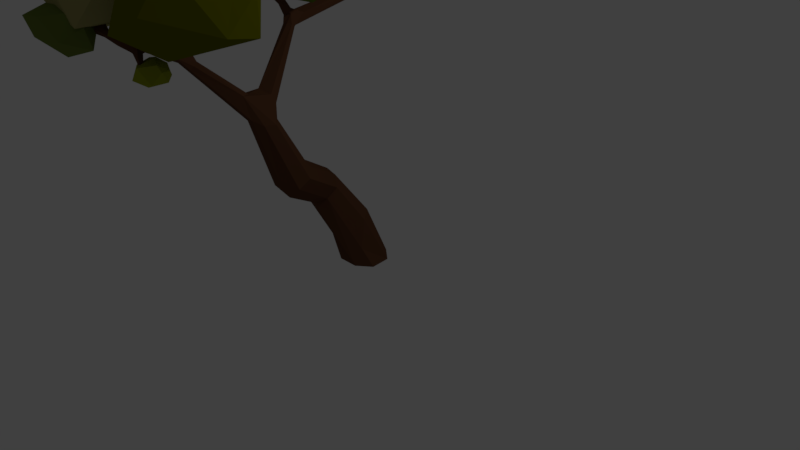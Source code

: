 # Source: treegrzes.blend  (saved by Blender 2.78.0; exported with 4.5.12 LTS)
import bpy
from mathutils import Matrix  # noqa: F401  (used for matrix-valued properties, if any)

bpy.ops.wm.read_factory_settings(use_empty=True)
scene = bpy.context.scene
scene.name = 'Scene'

# ---- collections
col_collection_1 = bpy.data.collections.new('Collection 1'); scene.collection.children.link(col_collection_1)

# ---- materials (node trees are filled in below, after node groups)
mat_material_010 = bpy.data.materials.new('Material.010')
mat_material_010.alpha_threshold = 0.0
mat_material_010.use_transparent_shadow = False
mat_material_010.diffuse_color = (0.1265, 0.1679, 0.02857, 1.0)
mat_material_010.roughness = 0.5
mat_material = bpy.data.materials.new('Material')
mat_material.alpha_threshold = 0.0
mat_material.use_transparent_shadow = False
mat_material.diffuse_color = (0.1107, 0.04765, 0.02325, 1.0)
mat_material.roughness = 0.5
mat_material.line_color = (0.0, 0.0, 0.0, 1.0)
mat_material_005 = bpy.data.materials.new('Material.005')
mat_material_005.alpha_threshold = 0.0
mat_material_005.use_transparent_shadow = False
mat_material_005.diffuse_color = (0.1456, 0.196, 0.03519, 1.0)
mat_material_005.roughness = 0.5
mat_material_012 = bpy.data.materials.new('Material.012')
mat_material_012.alpha_threshold = 0.0
mat_material_012.use_transparent_shadow = False
mat_material_012.diffuse_color = (0.1255, 0.1845, 0.01817, 1.0)
mat_material_012.roughness = 0.5
mat_material_009 = bpy.data.materials.new('Material.009')
mat_material_009.alpha_threshold = 0.0
mat_material_009.use_transparent_shadow = False
mat_material_009.diffuse_color = (0.1537, 0.196, 0.03396, 1.0)
mat_material_009.roughness = 0.5
mat_material_013 = bpy.data.materials.new('Material.013')
mat_material_013.alpha_threshold = 0.0
mat_material_013.use_transparent_shadow = False
mat_material_013.diffuse_color = (0.3008, 0.3424, 0.01426, 1.0)
mat_material_013.roughness = 0.5
mat_material_004 = bpy.data.materials.new('Material.004')
mat_material_004.alpha_threshold = 0.0
mat_material_004.use_transparent_shadow = False
mat_material_004.diffuse_color = (0.132, 0.1376, 0.0, 1.0)
mat_material_004.roughness = 0.5
mat_material_007 = bpy.data.materials.new('Material.007')
mat_material_007.alpha_threshold = 0.0
mat_material_007.use_transparent_shadow = False
mat_material_007.diffuse_color = (0.1262, 0.1902, 0.01196, 1.0)
mat_material_007.roughness = 0.5
mat_material_006 = bpy.data.materials.new('Material.006')
mat_material_006.alpha_threshold = 0.0
mat_material_006.use_transparent_shadow = False
mat_material_006.diffuse_color = (0.1488, 0.2957, 0.0259, 1.0)
mat_material_006.roughness = 0.5
mat_material_008 = bpy.data.materials.new('Material.008')
mat_material_008.alpha_threshold = 0.0
mat_material_008.use_transparent_shadow = False
mat_material_008.diffuse_color = (0.1225, 0.2529, 0.07966, 1.0)
mat_material_008.roughness = 0.5
mat_material_001 = bpy.data.materials.new('Material.001')
mat_material_001.alpha_threshold = 0.0
mat_material_001.use_transparent_shadow = False
mat_material_001.diffuse_color = (0.4352, 0.4575, 0.157, 1.0)
mat_material_001.roughness = 0.5
mat_material_003 = bpy.data.materials.new('Material.003')
mat_material_003.alpha_threshold = 0.0
mat_material_003.use_transparent_shadow = False
mat_material_003.diffuse_color = (0.3343, 0.3093, 0.1146, 1.0)
mat_material_003.roughness = 0.5
mat_material_002 = bpy.data.materials.new('Material.002')
mat_material_002.alpha_threshold = 0.0
mat_material_002.use_transparent_shadow = False
mat_material_002.diffuse_color = (0.2019, 0.2011, 0.02295, 1.0)
mat_material_002.roughness = 0.5
mat_material_011 = bpy.data.materials.new('Material.011')
mat_material_011.alpha_threshold = 0.0
mat_material_011.use_transparent_shadow = False
mat_material_011.diffuse_color = (0.2299, 0.3032, 0.01457, 1.0)
mat_material_011.roughness = 0.5

# ---- material node trees

# ---- world
world_world = bpy.data.worlds.new('World'); scene.world = world_world
world_world.color = (0.05088, 0.05088, 0.05088)
world_world.use_sun_shadow = False
world_world.sun_shadow_jitter_overblur = 0.0
world_world.cycles.sampling_method = 'MANUAL'

# ---- cameras
cam_camera = bpy.data.cameras.new('Camera')
cam_camera.clip_end = 100.0
cam_camera.lens = 35.0
cam_camera.sensor_width = 32.0
cam_camera.sensor_height = 18.0
cam_camera.ortho_scale = 7.314
cam_camera.dof.focus_distance = 0.0
cam_camera.dof.aperture_fstop = 128.0

# ---- lights
light_lamp = bpy.data.lights.new('Lamp', 'POINT')
light_lamp.transmission_factor = 0.0
light_lamp.cutoff_distance = 30.0
light_lamp.energy = 100.0
light_lamp.shadow_buffer_clip_start = 1.001
light_lamp.shadow_soft_size = 0.1
light_lamp.shadow_maximum_resolution = 0.006
light_lamp.use_absolute_resolution = True

# ---- meshes
me_icosphere = bpy.data.meshes.new('Icosphere')
me_icosphere.from_pydata([(0.4634, -0.4515, -0.341), (0.48, -0.1995, 0.2714), (0.0, 0.03683, 0.4398), (-0.08757, -0.3332, -0.6387), (0.4734, 0.1027, -0.3123), (-0.1382, 0.2327, -0.5134), (-0.1762, 0.3254, -0.2368), (0.2604, 0.2806, -0.1508), (0.6617, -0.1419, 0.03116), (0.4977, 0.2199, 0.007539), (-0.07227, -0.7176, -0.2187), (-0.5672, -0.3738, -0.3614), (-0.4678, -0.4818, 0.156), (-0.4806, 0.2095, 0.01566), (0.08564, -0.6679, 0.153), (-0.4501, 0.01919, 0.3309), (0.1412, 0.3709, 0.1916)], [], [(0, 3, 4), (3, 5, 4), (0, 4, 8), (1, 16, 2), (1, 9, 16), (16, 15, 2), (16, 13, 15), (15, 14, 2), (15, 12, 14), (14, 1, 2), (6, 13, 16), (13, 11, 15), (11, 12, 15), (12, 10, 14), (0, 1, 14), (0, 8, 1), (9, 6, 16), (9, 7, 6), (6, 11, 13), (11, 10, 12), (10, 0, 14), (8, 9, 1), (8, 4, 9), (4, 7, 9), (4, 5, 7), (5, 6, 7), (5, 11, 6), (5, 3, 11), (3, 10, 11), (3, 0, 10)])
me_icosphere.materials.append(mat_material_010)
me_icosphere.use_remesh_preserve_volume = False
me_icosphere.use_remesh_preserve_attributes = False
me_icosphere.use_mirror_vertex_groups = False
me_icosphere.update()
me_cube = bpy.data.meshes.new('Cube')
me_cube.from_pydata([(0.3075, -1.183, 1.1), (0.2115, -0.967, 1.295), (0.02319, -1.311, 1.102), (-0.4471, -0.6732, 2.742), (-0.4101, -0.6125, 2.681), (0.003148, -1.394, 2.143), (0.08542, -1.477, 2.278), (0.06027, -1.336, 2.114), (-0.7033, 0.3617, 2.893), (-0.5896, 0.4425, 2.905), (-0.65, 0.4387, 2.844), (0.1208, -1.784, 2.197), (0.3471, -1.611, 1.959), (-0.498, 1.377, 2.81), (-0.5707, 1.747, 3.071), (-0.4342, 1.391, 2.746), (-0.5554, 1.399, 2.748), (-0.4925, 1.417, 2.683), (0.2045, -1.718, 2.012), (0.1937, -0.1945, -0.0481), (0.008059, 0.05874, 0.3578), (-0.128, -0.2738, -0.2791), (0.1077, -1.437, 1.946), (-0.581, -0.6005, 2.753), (-0.5387, -0.5025, 2.688), (0.1328, -2.401, 2.743), (-0.5029, -0.3942, 2.805), (0.1419, -2.3, 2.906), (-0.5758, -0.5254, 2.833), (-0.3013, 0.098, -0.2572), (-0.4608, -0.6072, 2.821), (-0.8653, 0.276, 3.033), (-0.6415, 0.3797, 2.957), (-0.4434, -0.6834, 2.992), (-0.4601, -0.7647, 3.013), (-0.6029, 1.722, 3.084), (0.5236, -3.264, 3.279), (1.019, -3.236, 3.133), (-0.5463, 1.645, 3.065), (-0.3925, -0.577, 0.6154), (-0.4505, -0.4161, 0.8665), (-0.1726, -0.2882, 0.8716), (-0.09085, -0.484, 0.6362), (-0.06909, -1.099, 1.302), (-0.2256, -0.3201, 0.06445), (-0.4037, -0.1385, 0.4999), (-0.6683, 0.4346, 3.005), (-0.828, 0.3044, 3.083), (-1.121, 0.1287, 3.119), (-0.6742, 0.3487, 3.071), (-0.7161, 0.3589, 3.116), (-0.4212, -0.688, 3.053), (0.235, -1.701, 2.299), (0.3085, -1.812, 2.318), (0.06947, -2.26, 2.709), (0.203, -2.272, 2.696), (0.1817, -2.477, 2.91), (0.2404, -2.473, 2.825), (0.5285, -3.175, 3.195), (0.5635, -3.111, 3.19), (0.5923, -3.144, 3.155), (0.8957, -3.216, 3.139), (0.2861, -2.34, 3.126), (0.5224, -3.262, 3.21), (0.4162, -3.211, 3.317), (0.4661, -3.214, 3.317), (1.083, -3.026, 3.219), (0.3695, -3.337, 3.251), (0.2865, -0.09631, -0.3032), (0.07362, 0.3173, -0.2851), (-0.7317, 0.4697, 2.98), (-0.7541, 0.4059, 2.956), (-0.5227, -0.6688, 2.964), (0.6649, -3.179, 3.176), (0.5366, -3.17, 3.141), (0.6608, -3.193, 3.229), (0.2592, 0.1703, -0.2995), (0.2059, -2.34, 3.181), (-0.1864, 0.2742, -0.2656), (0.5003, -3.224, 3.225), (-0.452, 1.378, 2.794), (0.1865, -1.334, 2.11), (0.2265, -1.42, 2.232), (-0.5614, -0.5913, 2.685), (0.2162, -1.384, 1.235), (0.2995, -1.732, 2.039), (0.141, -1.203, 0.9556), (0.1556, -0.1155, 0.3216), (0.1541, -1.706, 2.292), (0.07746, -2.323, 2.699), (0.138, -2.506, 2.896), (-0.2985, -0.1687, -0.2755), (-0.4395, 1.505, 3.242), (-0.421, 1.541, 3.274), (-0.717, 1.794, 3.146), (-0.7091, 1.76, 3.167), (-1.141, 0.1673, 3.112), (-1.123, 0.1393, 3.141), (-0.3784, 0.4159, 3.324), (-0.3965, 0.4015, 3.352), (-0.2216, -0.6585, 3.294), (-0.2506, -0.6757, 3.323), (-0.8095, -0.9561, 3.169), (-0.7853, -0.9756, 3.192), (-0.04696, -2.336, 3.283), (-0.02179, -2.348, 3.305), (-0.02829, -2.376, 3.294), (0.4573, -2.334, 3.293), (0.4331, -2.355, 3.309), (0.4355, -2.311, 3.315), (0.4219, -3.134, 3.4), (0.4331, -3.16, 3.428), (0.4019, -3.168, 3.42), (1.103, -3.045, 3.251), (1.114, -3.254, 2.968), (1.132, -3.273, 2.993), (0.2997, -3.36, 3.266), (0.322, -3.391, 3.281), (0.1261, -0.2588, -0.2899), (-0.4469, 1.415, 2.705), (-0.5423, 1.385, 2.795), (-0.519, 1.742, 3.1), (-0.5387, 1.413, 2.7), (-0.6088, 0.4838, 2.865), (-0.6982, 0.4165, 2.858), (-0.608, 0.5011, 2.96), (-0.6939, 0.3827, 2.944), (-0.4848, -0.5414, 2.681), (-0.4082, -0.6417, 2.724), (-0.4862, -0.7026, 2.724), (-0.09232, -1.235, 1.203), (0.04874, -0.9831, 1.354), (0.3298, -1.044, 1.199), (0.08748, -1.561, 1.894), (0.2155, -1.355, 1.946), (0.3574, -1.467, 1.941), (-0.3435, -0.2728, 0.903), (-0.5089, -0.5061, 0.7315), (-0.06021, -0.356, 0.7551), (-0.2216, -0.5764, 0.5662), (-0.3332, -0.1195, -0.001288), (-0.1711, 0.1133, 0.3303), (-0.4906, 1.685, 3.085), (-0.5179, 1.639, 3.115), (-0.5327, 1.679, 3.145), (-0.5902, 1.767, 3.129), (-0.608, 1.724, 3.141), (-0.7039, 0.3906, 3.068), (-0.8357, 0.3445, 3.028), (-0.7793, 0.3729, 3.064), (-0.7037, 0.331, 3.104), (-0.4547, -0.7499, 2.973), (-0.5257, -0.6595, 2.812), (-0.5077, -0.5706, 2.88), (-0.5169, -0.7282, 2.944), (-0.4429, -0.7452, 3.077), (-0.4528, -0.7025, 3.072), (-0.5592, -0.7762, 3.011), (-0.5494, -0.7522, 3.05), (-0.5232, -0.7947, 3.063), (0.1814, -2.3, 2.657), (0.1013, -2.192, 2.716), (0.1948, -2.227, 2.726), (0.6862, -3.233, 3.163), (0.6057, -3.25, 3.221), (0.9499, -3.18, 3.202), (0.1919, -2.307, 2.89), (0.2087, -2.384, 2.898), (0.1531, -2.402, 2.922), (0.111, -2.34, 2.932), (0.1723, -2.316, 3.065), (0.1906, -2.357, 3.13), (0.1537, -2.308, 3.139), (0.2334, -2.294, 3.155), (0.2199, -2.284, 3.071), (0.2746, -2.338, 3.195), (0.5333, -3.215, 3.256), (1.009, -3.18, 3.152), (0.9801, -3.209, 3.194), (0.9699, -3.137, 3.201), (0.9582, -3.16, 3.144), (0.9874, -3.235, 3.088), (0.4034, -3.279, 3.31), (0.4101, -3.337, 3.293)], [], [(127, 7, 24), (8, 126, 71), (71, 124, 8), (83, 24, 7, 5), (81, 127, 4), (7, 127, 81), (47, 31, 150), (11, 88, 6), (126, 147, 49), (33, 156, 51), (15, 123, 119), (63, 79, 74), (37, 61, 181), (9, 123, 15), (17, 123, 10), (13, 142, 38), (15, 142, 80), (90, 169, 54), (54, 89, 90), (135, 134, 81), (52, 82, 6), (111, 110, 112), (104, 106, 105), (133, 11, 5), (48, 97, 96), (79, 65, 176), (18, 11, 133), (19, 118, 68), (68, 76, 19), (20, 76, 69), (69, 78, 20), (12, 135, 53), (135, 82, 53), (53, 85, 12), (21, 118, 44), (44, 140, 21), (7, 81, 22), (25, 160, 57), (4, 127, 26), (55, 162, 57), (161, 169, 27), (29, 140, 45), (121, 14, 145), (163, 63, 74), (158, 156, 72), (148, 149, 70), (171, 175, 77), (171, 62, 175), (75, 36, 164), (50, 149, 47), (164, 36, 183), (183, 36, 111), (180, 181, 61), (67, 79, 63), (79, 67, 64), (174, 170, 172), (75, 73, 60), (146, 35, 143), (154, 157, 72), (151, 157, 154), (175, 173, 77), (170, 171, 172), (145, 146, 144), (70, 149, 147), (36, 176, 65), (182, 64, 67), (79, 176, 58), (142, 143, 38), (0, 132, 12), (39, 139, 86), (41, 131, 1), (1, 138, 41), (43, 137, 130), (0, 86, 42), (20, 138, 87), (44, 139, 39), (45, 137, 40), (138, 20, 41), (143, 142, 92), (142, 121, 93), (71, 148, 70), (70, 147, 46), (31, 48, 96), (23, 72, 28), (151, 154, 152), (72, 23, 154), (151, 30, 33), (33, 51, 100), (159, 158, 103), (11, 89, 54), (52, 162, 53), (53, 162, 55), (162, 52, 161), (25, 74, 89), (56, 59, 167), (25, 60, 74), (56, 58, 59), (163, 73, 61), (75, 164, 165), (178, 164, 37), (73, 165, 180), (168, 167, 62), (166, 174, 62), (27, 170, 174), (77, 173, 105), (62, 174, 107), (175, 62, 108), (174, 173, 109), (175, 108, 109), (75, 176, 36), (64, 110, 65), (111, 112, 182), (65, 110, 111), (179, 113, 66), (181, 114, 115), (177, 115, 114), (67, 117, 116), (182, 116, 117), (84, 86, 0), (2, 86, 84), (83, 5, 23), (129, 23, 5, 6), (128, 3, 6, 82), (128, 82, 81, 4), (6, 3, 129), (8, 23, 28, 126), (150, 31, 49), (158, 72, 157), (124, 83, 23, 8), (125, 32, 28, 26), (9, 26, 127, 123), (28, 32, 126), (10, 24, 83, 124), (9, 125, 26), (123, 127, 24, 10), (73, 163, 74, 60), (169, 90, 168), (119, 123, 17), (54, 169, 161), (166, 167, 162), (168, 90, 56, 167), (122, 124, 70, 16), (70, 120, 16), (13, 46, 125, 80), (120, 70, 46, 13), (80, 125, 9, 15), (122, 17, 10, 124), (38, 14, 16, 120), (14, 122, 16), (121, 142, 15, 119), (38, 120, 13), (17, 14, 121, 119), (91, 29, 76, 21), (17, 122, 14), (13, 80, 142), (78, 69, 76, 29), (118, 21, 76, 68), (5, 7, 22, 133), (81, 82, 135), (52, 6, 88), (52, 53, 82), (107, 109, 108), (5, 11, 6), (19, 76, 87), (20, 78, 141), (20, 87, 76), (27, 169, 170), (21, 140, 91), (22, 81, 134), (4, 26, 30, 128), (161, 27, 166, 162), (57, 160, 55), (57, 162, 167), (71, 70, 124), (78, 29, 45, 141), (28, 153, 26), (129, 3, 30, 152), (29, 91, 140), (30, 26, 153), (23, 129, 152), (126, 49, 31), (156, 33, 72), (31, 148, 71), (71, 126, 31), (164, 63, 163), (63, 164, 183, 67), (3, 128, 30), (32, 125, 46), (46, 126, 32), (47, 150, 50), (158, 159, 155, 156), (111, 182, 183), (176, 75, 59), (59, 58, 176), (64, 65, 79), (172, 173, 174), (60, 59, 75), (34, 155, 159), (179, 180, 165), (2, 18, 133, 130), (143, 144, 146), (35, 38, 143), (144, 121, 145), (14, 38, 35), (36, 65, 111), (177, 178, 37), (58, 74, 79), (0, 12, 84), (85, 18, 2, 84), (43, 22, 134, 131), (133, 22, 43, 130), (1, 134, 135, 132), (136, 40, 43, 131), (1, 131, 134), (85, 84, 12), (12, 132, 135), (39, 2, 130, 137), (43, 40, 137), (41, 136, 131), (86, 139, 42), (132, 0, 42, 138), (2, 39, 86), (1, 132, 138), (42, 19, 87, 138), (44, 118, 139), (118, 19, 42, 139), (140, 44, 39, 137), (141, 136, 41, 20), (45, 40, 136), (136, 141, 45), (45, 140, 137), (94, 95, 146, 145), (143, 92, 144), (144, 93, 121), (93, 144, 92), (92, 142, 93), (35, 94, 14), (146, 95, 35), (145, 14, 94), (97, 48, 31, 47), (94, 35, 95), (46, 147, 126), (148, 96, 149), (98, 99, 150, 49), (96, 148, 31), (97, 149, 96), (47, 149, 97), (49, 147, 98), (99, 98, 147, 149), (99, 149, 50), (50, 150, 99), (100, 101, 34, 151), (152, 30, 151), (153, 28, 72), (23, 152, 154), (33, 153, 72), (30, 153, 33), (33, 100, 151), (155, 101, 156), (101, 155, 34), (101, 100, 51, 156), (103, 102, 157, 151), (160, 25, 18, 85), (158, 157, 102), (103, 158, 102), (103, 151, 34), (34, 159, 103), (89, 11, 18, 25), (161, 88, 11, 54), (160, 85, 53, 55), (52, 88, 161), (74, 58, 90, 89), (25, 57, 60), (59, 60, 57, 167), (56, 90, 58), (61, 37, 164, 163), (73, 75, 165), (61, 73, 180), (171, 170, 169, 168), (165, 164, 178), (62, 167, 166), (171, 168, 62), (106, 104, 172, 171), (174, 166, 27), (172, 104, 173), (77, 105, 106), (171, 77, 106), (105, 173, 104), (108, 62, 107), (109, 173, 175), (107, 174, 109), (182, 112, 64), (110, 64, 112), (180, 66, 177), (177, 113, 178), (113, 177, 66), (113, 179, 165), (165, 178, 113), (66, 180, 179), (181, 180, 114), (115, 37, 181), (115, 177, 37), (114, 180, 177), (182, 67, 116), (117, 183, 182), (117, 67, 183)])
me_cube.materials.append(mat_material)
me_cube.use_remesh_preserve_volume = False
me_cube.use_remesh_preserve_attributes = False
me_cube.use_mirror_vertex_groups = False
me_cube.update()
me_icosphere_001 = bpy.data.meshes.new('Icosphere.001')
me_icosphere_001.from_pydata([(0.4109, -0.4732, -0.2059), (0.48, -0.1995, 0.2714), (0.0, 0.03683, 0.4398), (-0.08959, -0.1993, -0.3905), (0.5883, 0.08842, -0.3809), (-0.1508, 0.1448, -0.5982), (-0.2143, 0.3106, -0.3255), (0.281, 0.2915, -0.2051), (0.6574, -0.1383, 0.03668), (0.5252, 0.2579, -0.005079), (-0.01726, -0.5452, -0.17), (-0.487, -0.2559, -0.2411), (-0.4602, -0.4737, 0.1556), (-0.5086, 0.2482, 0.002889), (0.02115, -0.5835, 0.1942), (-0.4501, 0.01919, 0.3309), (0.1496, 0.3823, 0.1882)], [], [(0, 3, 4), (3, 5, 4), (0, 4, 8), (1, 16, 2), (1, 9, 16), (16, 15, 2), (16, 13, 15), (15, 14, 2), (15, 12, 14), (14, 1, 2), (6, 13, 16), (13, 11, 15), (11, 12, 15), (12, 10, 14), (0, 1, 14), (0, 8, 1), (9, 6, 16), (9, 7, 6), (6, 11, 13), (11, 10, 12), (10, 0, 14), (8, 9, 1), (8, 4, 9), (4, 7, 9), (4, 5, 7), (5, 6, 7), (5, 11, 6), (5, 3, 11), (3, 10, 11), (3, 0, 10)])
me_icosphere_001.materials.append(mat_material_005)
me_icosphere_001.use_remesh_preserve_volume = False
me_icosphere_001.use_remesh_preserve_attributes = False
me_icosphere_001.use_mirror_vertex_groups = False
me_icosphere_001.update()
me_icosphere_002 = bpy.data.meshes.new('Icosphere.002')
me_icosphere_002.from_pydata([(0.4634, -0.4515, -0.341), (0.48, -0.1995, 0.2714), (0.0, 0.03683, 0.4398), (-0.08757, -0.3332, -0.6387), (0.5243, 0.1334, -0.345), (-0.2631, 0.2601, -0.6098), (-0.3318, 0.4451, -0.3288), (0.3707, 0.397, -0.2058), (0.6617, -0.1419, 0.03116), (0.5292, 0.2626, -0.005074), (-0.07227, -0.7176, -0.2187), (-0.5672, -0.3738, -0.3614), (-0.4678, -0.4818, 0.156), (-0.5124, 0.2528, 0.002893), (0.08564, -0.6679, 0.153), (-0.4501, 0.01919, 0.3309), (0.1496, 0.3823, 0.1882)], [], [(0, 3, 4), (3, 5, 4), (0, 4, 8), (1, 16, 2), (1, 9, 16), (16, 15, 2), (16, 13, 15), (15, 14, 2), (15, 12, 14), (14, 1, 2), (6, 13, 16), (13, 11, 15), (11, 12, 15), (12, 10, 14), (0, 1, 14), (0, 8, 1), (9, 6, 16), (9, 7, 6), (6, 11, 13), (11, 10, 12), (10, 0, 14), (8, 9, 1), (8, 4, 9), (4, 7, 9), (4, 5, 7), (5, 6, 7), (5, 11, 6), (5, 3, 11), (3, 10, 11), (3, 0, 10)])
me_icosphere_002.materials.append(mat_material_012)
me_icosphere_002.use_remesh_preserve_volume = False
me_icosphere_002.use_remesh_preserve_attributes = False
me_icosphere_002.use_mirror_vertex_groups = False
me_icosphere_002.update()
me_icosphere_004 = bpy.data.meshes.new('Icosphere.004')
me_icosphere_004.from_pydata([(0.5832, -0.5466, -0.3805), (0.48, -0.1995, 0.2714), (0.0, 0.03683, 0.4398), (-0.08757, -0.3332, -0.6387), (0.6078, 0.1028, -0.3864), (-0.2631, 0.2601, -0.6098), (-0.3318, 0.4451, -0.3288), (0.3707, 0.397, -0.2058), (0.6617, -0.1419, 0.03116), (0.5292, 0.2626, -0.005074), (-0.04438, -0.9379, -0.2501), (-0.6949, -0.3469, -0.4533), (-0.4678, -0.4818, 0.156), (-0.5124, 0.2528, 0.002893), (0.114, -0.7911, 0.2055), (-0.4501, 0.01919, 0.3309), (0.1496, 0.3823, 0.1882)], [], [(0, 3, 4), (3, 5, 4), (0, 4, 8), (1, 16, 2), (1, 9, 16), (16, 15, 2), (16, 13, 15), (15, 14, 2), (15, 12, 14), (14, 1, 2), (6, 13, 16), (13, 11, 15), (11, 12, 15), (12, 10, 14), (0, 1, 14), (0, 8, 1), (9, 6, 16), (9, 7, 6), (6, 11, 13), (11, 10, 12), (10, 0, 14), (8, 9, 1), (8, 4, 9), (4, 7, 9), (4, 5, 7), (5, 6, 7), (5, 11, 6), (5, 3, 11), (3, 10, 11), (3, 0, 10)])
me_icosphere_004.materials.append(mat_material_009)
me_icosphere_004.use_remesh_preserve_volume = False
me_icosphere_004.use_remesh_preserve_attributes = False
me_icosphere_004.use_mirror_vertex_groups = False
me_icosphere_004.update()
me_icosphere_007 = bpy.data.meshes.new('Icosphere.007')
me_icosphere_007.from_pydata([(0.5832, -0.5466, -0.3805), (0.48, -0.1995, 0.2714), (0.0, 0.03683, 0.4398), (-0.08757, -0.3332, -0.6387), (0.6078, 0.1028, -0.3864), (-0.2631, 0.2601, -0.6098), (-0.3318, 0.4451, -0.3288), (0.3707, 0.397, -0.2058), (0.6617, -0.1419, 0.03116), (0.5292, 0.2626, -0.005074), (-0.04438, -0.9379, -0.2501), (-0.6949, -0.3469, -0.4533), (-0.4678, -0.4818, 0.156), (-0.5124, 0.2528, 0.002893), (0.114, -0.7911, 0.2055), (-0.4501, 0.01919, 0.3309), (0.1496, 0.3823, 0.1882)], [], [(0, 3, 4), (3, 5, 4), (0, 4, 8), (1, 16, 2), (1, 9, 16), (16, 15, 2), (16, 13, 15), (15, 14, 2), (15, 12, 14), (14, 1, 2), (6, 13, 16), (13, 11, 15), (11, 12, 15), (12, 10, 14), (0, 1, 14), (0, 8, 1), (9, 6, 16), (9, 7, 6), (6, 11, 13), (11, 10, 12), (10, 0, 14), (8, 9, 1), (8, 4, 9), (4, 7, 9), (4, 5, 7), (5, 6, 7), (5, 11, 6), (5, 3, 11), (3, 10, 11), (3, 0, 10)])
me_icosphere_007.materials.append(mat_material_013)
me_icosphere_007.use_remesh_preserve_volume = False
me_icosphere_007.use_remesh_preserve_attributes = False
me_icosphere_007.use_mirror_vertex_groups = False
me_icosphere_007.update()
me_icosphere_008 = bpy.data.meshes.new('Icosphere.008')
me_icosphere_008.from_pydata([(0.5832, -0.5466, -0.3805), (0.48, -0.1995, 0.2714), (0.0, 0.03683, 0.4398), (-0.08757, -0.3332, -0.6387), (0.6078, 0.1028, -0.3864), (-0.2631, 0.2601, -0.6098), (-0.3318, 0.4451, -0.3288), (0.3707, 0.397, -0.2058), (0.6617, -0.1419, 0.03116), (0.5292, 0.2626, -0.005074), (-0.04438, -0.9379, -0.2501), (-0.6949, -0.3469, -0.4533), (-0.4678, -0.4818, 0.156), (-0.5124, 0.2528, 0.002893), (0.114, -0.7911, 0.2055), (-0.4501, 0.01919, 0.3309), (0.1496, 0.3823, 0.1882)], [], [(0, 3, 4), (3, 5, 4), (0, 4, 8), (1, 16, 2), (1, 9, 16), (16, 15, 2), (16, 13, 15), (15, 14, 2), (15, 12, 14), (14, 1, 2), (6, 13, 16), (13, 11, 15), (11, 12, 15), (12, 10, 14), (0, 1, 14), (0, 8, 1), (9, 6, 16), (9, 7, 6), (6, 11, 13), (11, 10, 12), (10, 0, 14), (8, 9, 1), (8, 4, 9), (4, 7, 9), (4, 5, 7), (5, 6, 7), (5, 11, 6), (5, 3, 11), (3, 10, 11), (3, 0, 10)])
me_icosphere_008.materials.append(mat_material_004)
me_icosphere_008.use_remesh_preserve_volume = False
me_icosphere_008.use_remesh_preserve_attributes = False
me_icosphere_008.use_mirror_vertex_groups = False
me_icosphere_008.update()
me_icosphere_009 = bpy.data.meshes.new('Icosphere.009')
me_icosphere_009.from_pydata([(0.5816, -0.5458, -0.3788), (0.48, -0.1995, 0.2714), (0.0, 0.03683, 0.4398), (-0.08757, -0.3332, -0.6387), (0.6078, 0.1028, -0.3864), (-0.2631, 0.2601, -0.6098), (-0.2711, 0.3727, -0.3288), (0.3056, 0.3195, -0.2059), (0.6617, -0.1419, 0.03116), (0.5292, 0.2626, -0.005074), (-0.0491, -0.8192, -0.2265), (-0.6607, -0.3296, -0.417), (-0.4678, -0.4818, 0.156), (-0.5124, 0.2528, 0.002893), (0.06813, -0.7409, 0.1834), (-0.4501, 0.01919, 0.3309), (0.1496, 0.3823, 0.1882)], [], [(0, 3, 4), (3, 5, 4), (0, 4, 8), (1, 16, 2), (1, 9, 16), (16, 15, 2), (16, 13, 15), (15, 14, 2), (15, 12, 14), (14, 1, 2), (6, 13, 16), (13, 11, 15), (11, 12, 15), (12, 10, 14), (0, 1, 14), (0, 8, 1), (9, 6, 16), (9, 7, 6), (6, 11, 13), (11, 10, 12), (10, 0, 14), (8, 9, 1), (8, 4, 9), (4, 7, 9), (4, 5, 7), (5, 6, 7), (5, 11, 6), (5, 3, 11), (3, 10, 11), (3, 0, 10)])
me_icosphere_009.materials.append(mat_material_007)
me_icosphere_009.use_remesh_preserve_volume = False
me_icosphere_009.use_remesh_preserve_attributes = False
me_icosphere_009.use_mirror_vertex_groups = False
me_icosphere_009.update()
me_icosphere_010 = bpy.data.meshes.new('Icosphere.010')
me_icosphere_010.from_pydata([(0.5816, -0.5458, -0.3788), (0.48, -0.1995, 0.2714), (0.0, 0.03683, 0.4398), (-0.08757, -0.3332, -0.6387), (0.6078, 0.1028, -0.3864), (-0.2631, 0.2601, -0.6098), (-0.2711, 0.3727, -0.3288), (0.3056, 0.3195, -0.2059), (0.6617, -0.1419, 0.03116), (0.5292, 0.2626, -0.005074), (-0.0491, -0.8192, -0.2265), (-0.6607, -0.3296, -0.417), (-0.4678, -0.4818, 0.156), (-0.5124, 0.2528, 0.002893), (0.06813, -0.7409, 0.1834), (-0.4501, 0.01919, 0.3309), (0.1496, 0.3823, 0.1882)], [], [(0, 3, 4), (3, 5, 4), (0, 4, 8), (1, 16, 2), (1, 9, 16), (16, 15, 2), (16, 13, 15), (15, 14, 2), (15, 12, 14), (14, 1, 2), (6, 13, 16), (13, 11, 15), (11, 12, 15), (12, 10, 14), (0, 1, 14), (0, 8, 1), (9, 6, 16), (9, 7, 6), (6, 11, 13), (11, 10, 12), (10, 0, 14), (8, 9, 1), (8, 4, 9), (4, 7, 9), (4, 5, 7), (5, 6, 7), (5, 11, 6), (5, 3, 11), (3, 10, 11), (3, 0, 10)])
me_icosphere_010.materials.append(mat_material_006)
me_icosphere_010.use_remesh_preserve_volume = False
me_icosphere_010.use_remesh_preserve_attributes = False
me_icosphere_010.use_mirror_vertex_groups = False
me_icosphere_010.update()
me_icosphere_011 = bpy.data.meshes.new('Icosphere.011')
me_icosphere_011.from_pydata([(0.5816, -0.5458, -0.3788), (0.48, -0.1995, 0.2714), (0.0, 0.03683, 0.4398), (-0.08757, -0.3332, -0.6387), (0.6078, 0.1028, -0.3864), (-0.2631, 0.2601, -0.6098), (-0.2711, 0.3727, -0.3288), (0.3056, 0.3195, -0.2059), (0.6617, -0.1419, 0.03116), (0.5292, 0.2626, -0.005074), (-0.0491, -0.8192, -0.2265), (-0.6607, -0.3296, -0.417), (-0.4678, -0.4818, 0.156), (-0.5124, 0.2528, 0.002893), (0.06813, -0.7409, 0.1834), (-0.4501, 0.01919, 0.3309), (0.1496, 0.3823, 0.1882)], [], [(0, 3, 4), (3, 5, 4), (0, 4, 8), (1, 16, 2), (1, 9, 16), (16, 15, 2), (16, 13, 15), (15, 14, 2), (15, 12, 14), (14, 1, 2), (6, 13, 16), (13, 11, 15), (11, 12, 15), (12, 10, 14), (0, 1, 14), (0, 8, 1), (9, 6, 16), (9, 7, 6), (6, 11, 13), (11, 10, 12), (10, 0, 14), (8, 9, 1), (8, 4, 9), (4, 7, 9), (4, 5, 7), (5, 6, 7), (5, 11, 6), (5, 3, 11), (3, 10, 11), (3, 0, 10)])
me_icosphere_011.materials.append(mat_material_008)
me_icosphere_011.use_remesh_preserve_volume = False
me_icosphere_011.use_remesh_preserve_attributes = False
me_icosphere_011.use_mirror_vertex_groups = False
me_icosphere_011.update()
me_icosphere_012 = bpy.data.meshes.new('Icosphere.012')
me_icosphere_012.from_pydata([(0.5816, -0.5458, -0.3788), (0.48, -0.1995, 0.2714), (0.0, 0.03683, 0.4398), (-0.08757, -0.3332, -0.6387), (0.6078, 0.1028, -0.3864), (-0.2631, 0.2601, -0.6098), (-0.2711, 0.3727, -0.3288), (0.3056, 0.3195, -0.2059), (0.6617, -0.1419, 0.03116), (0.5292, 0.2626, -0.005074), (-0.0491, -0.8192, -0.2265), (-0.6607, -0.3296, -0.417), (-0.4678, -0.4818, 0.156), (-0.5124, 0.2528, 0.002893), (0.06813, -0.7409, 0.1834), (-0.4501, 0.01919, 0.3309), (0.1496, 0.3823, 0.1882)], [], [(0, 3, 4), (3, 5, 4), (0, 4, 8), (1, 16, 2), (1, 9, 16), (16, 15, 2), (16, 13, 15), (15, 14, 2), (15, 12, 14), (14, 1, 2), (6, 13, 16), (13, 11, 15), (11, 12, 15), (12, 10, 14), (0, 1, 14), (0, 8, 1), (9, 6, 16), (9, 7, 6), (6, 11, 13), (11, 10, 12), (10, 0, 14), (8, 9, 1), (8, 4, 9), (4, 7, 9), (4, 5, 7), (5, 6, 7), (5, 11, 6), (5, 3, 11), (3, 10, 11), (3, 0, 10)])
me_icosphere_012.materials.append(mat_material_001)
me_icosphere_012.use_remesh_preserve_volume = False
me_icosphere_012.use_remesh_preserve_attributes = False
me_icosphere_012.use_mirror_vertex_groups = False
me_icosphere_012.update()
me_icosphere_013 = bpy.data.meshes.new('Icosphere.013')
me_icosphere_013.from_pydata([(0.5816, -0.5458, -0.3788), (0.48, -0.1995, 0.2714), (0.0, 0.03683, 0.4398), (-0.08757, -0.3332, -0.6387), (0.6078, 0.1028, -0.3864), (-0.2631, 0.2601, -0.6098), (-0.2711, 0.3727, -0.3288), (0.3056, 0.3195, -0.2059), (0.6617, -0.1419, 0.03116), (0.5292, 0.2626, -0.005074), (-0.0491, -0.8192, -0.2265), (-0.6607, -0.3296, -0.417), (-0.4678, -0.4818, 0.156), (-0.5124, 0.2528, 0.002893), (0.06813, -0.7409, 0.1834), (-0.4501, 0.01919, 0.3309), (0.1496, 0.3823, 0.1882)], [], [(0, 3, 4), (3, 5, 4), (0, 4, 8), (1, 16, 2), (1, 9, 16), (16, 15, 2), (16, 13, 15), (15, 14, 2), (15, 12, 14), (14, 1, 2), (6, 13, 16), (13, 11, 15), (11, 12, 15), (12, 10, 14), (0, 1, 14), (0, 8, 1), (9, 6, 16), (9, 7, 6), (6, 11, 13), (11, 10, 12), (10, 0, 14), (8, 9, 1), (8, 4, 9), (4, 7, 9), (4, 5, 7), (5, 6, 7), (5, 11, 6), (5, 3, 11), (3, 10, 11), (3, 0, 10)])
me_icosphere_013.materials.append(mat_material_003)
me_icosphere_013.use_remesh_preserve_volume = False
me_icosphere_013.use_remesh_preserve_attributes = False
me_icosphere_013.use_mirror_vertex_groups = False
me_icosphere_013.update()
me_icosphere_014 = bpy.data.meshes.new('Icosphere.014')
me_icosphere_014.from_pydata([(0.5816, -0.5458, -0.3788), (0.48, -0.1995, 0.2714), (0.0, 0.03683, 0.4398), (-0.08757, -0.3332, -0.6387), (0.6078, 0.1028, -0.3864), (-0.2631, 0.2601, -0.6098), (-0.2711, 0.3727, -0.3288), (0.3056, 0.3195, -0.2059), (0.6617, -0.1419, 0.03116), (0.5292, 0.2626, -0.005074), (-0.0491, -0.8192, -0.2265), (-0.6607, -0.3296, -0.417), (-0.4678, -0.4818, 0.156), (-0.5124, 0.2528, 0.002893), (0.06813, -0.7409, 0.1834), (-0.4501, 0.01919, 0.3309), (0.1496, 0.3823, 0.1882)], [], [(0, 3, 4), (3, 5, 4), (0, 4, 8), (1, 16, 2), (1, 9, 16), (16, 15, 2), (16, 13, 15), (15, 14, 2), (15, 12, 14), (14, 1, 2), (6, 13, 16), (13, 11, 15), (11, 12, 15), (12, 10, 14), (0, 1, 14), (0, 8, 1), (9, 6, 16), (9, 7, 6), (6, 11, 13), (11, 10, 12), (10, 0, 14), (8, 9, 1), (8, 4, 9), (4, 7, 9), (4, 5, 7), (5, 6, 7), (5, 11, 6), (5, 3, 11), (3, 10, 11), (3, 0, 10)])
me_icosphere_014.materials.append(mat_material_002)
me_icosphere_014.use_remesh_preserve_volume = False
me_icosphere_014.use_remesh_preserve_attributes = False
me_icosphere_014.use_mirror_vertex_groups = False
me_icosphere_014.update()
me_icosphere_015 = bpy.data.meshes.new('Icosphere.015')
me_icosphere_015.from_pydata([(0.5816, -0.5458, -0.3788), (0.48, -0.1995, 0.2714), (0.0, 0.03683, 0.4398), (-0.08757, -0.3332, -0.6387), (0.6078, 0.1028, -0.3864), (-0.2631, 0.2601, -0.6098), (-0.2711, 0.3727, -0.3288), (0.3056, 0.3195, -0.2059), (0.6617, -0.1419, 0.03116), (0.5292, 0.2626, -0.005074), (-0.0491, -0.8192, -0.2265), (-0.6607, -0.3296, -0.417), (-0.4678, -0.4818, 0.156), (-0.5124, 0.2528, 0.002893), (0.06813, -0.7409, 0.1834), (-0.4501, 0.01919, 0.3309), (0.1496, 0.3823, 0.1882)], [], [(0, 3, 4), (3, 5, 4), (0, 4, 8), (1, 16, 2), (1, 9, 16), (16, 15, 2), (16, 13, 15), (15, 14, 2), (15, 12, 14), (14, 1, 2), (6, 13, 16), (13, 11, 15), (11, 12, 15), (12, 10, 14), (0, 1, 14), (0, 8, 1), (9, 6, 16), (9, 7, 6), (6, 11, 13), (11, 10, 12), (10, 0, 14), (8, 9, 1), (8, 4, 9), (4, 7, 9), (4, 5, 7), (5, 6, 7), (5, 11, 6), (5, 3, 11), (3, 10, 11), (3, 0, 10)])
me_icosphere_015.materials.append(mat_material_011)
me_icosphere_015.use_remesh_preserve_volume = False
me_icosphere_015.use_remesh_preserve_attributes = False
me_icosphere_015.use_mirror_vertex_groups = False
me_icosphere_015.update()

# ---- objects
ob_icosphere = bpy.data.objects.new('Icosphere', me_icosphere)
ob_cube = bpy.data.objects.new('Cube', me_cube)
ob_lamp = bpy.data.objects.new('Lamp', light_lamp)
ob_camera = bpy.data.objects.new('Camera', cam_camera)
ob_icosphere_001 = bpy.data.objects.new('Icosphere.001', me_icosphere_001)
ob_icosphere_002 = bpy.data.objects.new('Icosphere.002', me_icosphere_002)
ob_icosphere_004 = bpy.data.objects.new('Icosphere.004', me_icosphere_004)
ob_icosphere_007 = bpy.data.objects.new('Icosphere.007', me_icosphere_007)
ob_icosphere_008 = bpy.data.objects.new('Icosphere.008', me_icosphere_008)
ob_icosphere_009 = bpy.data.objects.new('Icosphere.009', me_icosphere_009)
ob_icosphere_005 = bpy.data.objects.new('Icosphere.005', me_icosphere_010)
ob_icosphere_006 = bpy.data.objects.new('Icosphere.006', me_icosphere_011)
ob_icosphere_010 = bpy.data.objects.new('Icosphere.010', me_icosphere_012)
ob_icosphere_011 = bpy.data.objects.new('Icosphere.011', me_icosphere_013)
ob_icosphere_012 = bpy.data.objects.new('Icosphere.012', me_icosphere_014)
ob_icosphere_013 = bpy.data.objects.new('Icosphere.013', me_icosphere_015)

# ---- transforms, parenting, visibility, modifiers, constraints
ob_icosphere.location = (-1.117, 1.134, 3.603)
ob_icosphere.rotation_euler = (2.935, 3.274, -3.727)
ob_icosphere.scale = (0.5611, 0.5611, 0.5611)
ob_icosphere.lineart.crease_threshold = 0.0
ob_cube.location = (-0.03085, -0.06202, 0.2748)
ob_cube.lock_rotations_4d = False
ob_cube.empty_display_type = 'ARROWS'
ob_cube.lineart.crease_threshold = 0.0
ob_lamp.location = (4.076, 1.005, 5.904)
ob_lamp.rotation_euler = (0.6503, 0.05522, 1.866)
ob_lamp.lock_rotations_4d = False
ob_lamp.empty_display_type = 'ARROWS'
ob_lamp.color = (0.0, 0.0, 0.0, 0.0)
ob_lamp.lineart.crease_threshold = 0.0
ob_camera.location = (7.481, -6.508, 5.344)
ob_camera.rotation_euler = (1.109, 0.0, 0.8149)
ob_camera.lock_rotations_4d = False
ob_camera.empty_display_type = 'ARROWS'
ob_camera.color = (0.0, 0.0, 0.0, 0.0)
ob_camera.display_type = 'WIRE'
ob_camera.lineart.crease_threshold = 0.0
ob_icosphere_001.location = (0.1777, -3.518, 3.566)
ob_icosphere_001.rotation_euler = (-0.1086, -0.008947, 0.2683)
ob_icosphere_001.scale = (0.4911, 0.4911, 0.4911)
ob_icosphere_001.lineart.crease_threshold = 0.0
ob_icosphere_002.location = (-0.9192, 1.86, 3.78)
ob_icosphere_002.rotation_euler = (2.892, 3.023, -3.98)
ob_icosphere_002.scale = (0.882, 0.882, 0.882)
ob_icosphere_002.lineart.crease_threshold = 0.0
ob_icosphere_004.location = (-0.1451, 1.408, 3.981)
ob_icosphere_004.lineart.crease_threshold = 0.0
ob_icosphere_007.location = (1.051, -3.182, 3.302)
ob_icosphere_007.scale = (0.2301, 0.2301, 0.2301)
ob_icosphere_007.lineart.crease_threshold = 0.0
ob_icosphere_008.location = (1.24, -2.853, 3.915)
ob_icosphere_008.rotation_euler = (-0.2222, 0.01345, 0.553)
ob_icosphere_008.scale = (0.868, 0.868, 0.868)
ob_icosphere_008.lineart.crease_threshold = 0.0
ob_icosphere_009.location = (-0.1468, -0.6068, 3.864)
ob_icosphere_009.rotation_euler = (-0.07144, -0.2081, 0.7661)
ob_icosphere_009.scale = (0.8501, 0.8501, 0.8501)
ob_icosphere_009.lineart.crease_threshold = 0.0
ob_icosphere_005.location = (-0.8808, -1.102, 3.532)
ob_icosphere_005.rotation_euler = (0.0, -0.9985, 0.0)
ob_icosphere_005.scale = (0.5211, 0.5211, 0.5211)
ob_icosphere_005.lineart.crease_threshold = 0.0
ob_icosphere_006.location = (-0.3657, 0.4367, 3.673)
ob_icosphere_006.rotation_euler = (-0.5742, 0.206, 0.5733)
ob_icosphere_006.scale = (0.5569, 0.5569, 0.5569)
ob_icosphere_006.lineart.crease_threshold = 0.0
ob_icosphere_010.location = (0.469, -2.163, 3.786)
ob_icosphere_010.rotation_euler = (0.2913, 0.1321, -1.718)
ob_icosphere_010.scale = (0.5004, 0.5004, 0.5004)
ob_icosphere_010.lineart.crease_threshold = 0.0
ob_icosphere_011.location = (0.3024, -3.014, 4.045)
ob_icosphere_011.rotation_euler = (0.1776, 0.08768, -0.4831)
ob_icosphere_011.scale = (0.8501, 0.8501, 0.8501)
ob_icosphere_011.lineart.crease_threshold = 0.0
ob_icosphere_012.location = (-0.2602, -2.447, 3.776)
ob_icosphere_012.rotation_euler = (0.6445, 0.4947, -0.8941)
ob_icosphere_012.scale = (0.7763, 0.7763, 0.7763)
ob_icosphere_012.lineart.crease_threshold = 0.0
ob_icosphere_013.location = (-1.081, 0.1891, 3.425)
ob_icosphere_013.rotation_euler = (0.9742, 0.484, -0.9724)
ob_icosphere_013.scale = (0.3464, 0.3464, 0.3464)
ob_icosphere_013.lineart.crease_threshold = 0.0

# ---- collection membership
col_collection_1.objects.link(ob_icosphere)
col_collection_1.objects.link(ob_cube)
col_collection_1.objects.link(ob_lamp)
col_collection_1.objects.link(ob_camera)
col_collection_1.objects.link(ob_icosphere_001)
col_collection_1.objects.link(ob_icosphere_002)
col_collection_1.objects.link(ob_icosphere_004)
col_collection_1.objects.link(ob_icosphere_007)
col_collection_1.objects.link(ob_icosphere_008)
col_collection_1.objects.link(ob_icosphere_009)
col_collection_1.objects.link(ob_icosphere_005)
col_collection_1.objects.link(ob_icosphere_006)
col_collection_1.objects.link(ob_icosphere_010)
col_collection_1.objects.link(ob_icosphere_011)
col_collection_1.objects.link(ob_icosphere_012)
col_collection_1.objects.link(ob_icosphere_013)

# ---- scene / render settings (as saved in the file)
scene.camera = ob_camera
scene.frame_start = 1; scene.frame_end = 250; scene.frame_set(1)
scene.render.engine = 'BLENDER_EEVEE_NEXT'
scene.render.resolution_percentage = 50
scene.render.dither_intensity = 0.0
scene.cycles.use_denoising = False
scene.cycles.samples = 128
scene.cycles.sampling_pattern = 'TABULATED_SOBOL'
scene.cycles.light_sampling_threshold = 0.0
scene.cycles.use_adaptive_sampling = False
scene.cycles.use_light_tree = False
scene.cycles.blur_glossy = 0.0
scene.cycles.sample_clamp_indirect = 0.0
scene.view_settings.view_transform = 'Standard'
bpy.context.view_layer.update()
